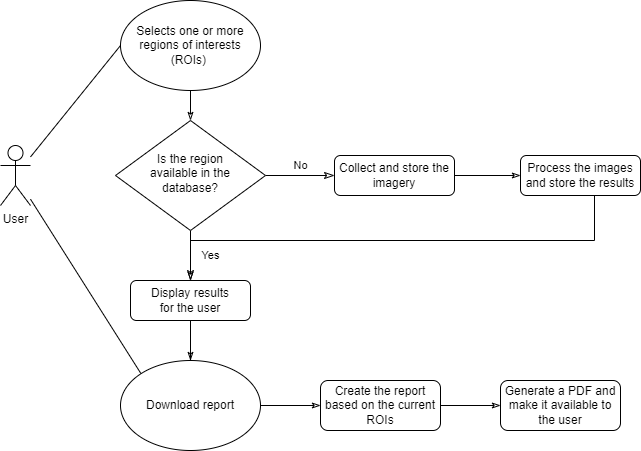

The diagram above was exported from draw.io. Its source (the exported page's mxGraphModel, read from the mxfile embedded in the PNG):
<mxGraphModel dx="1038" dy="641" grid="1" gridSize="10" guides="1" tooltips="1" connect="1" arrows="1" fold="1" page="1" pageScale="1" pageWidth="827" pageHeight="1169" math="0" shadow="0">
  <root>
    <mxCell id="WIyWlLk6GJQsqaUBKTNV-0" />
    <mxCell id="WIyWlLk6GJQsqaUBKTNV-1" parent="WIyWlLk6GJQsqaUBKTNV-0" />
    <mxCell id="WIyWlLk6GJQsqaUBKTNV-4" value="Yes" style="rounded=0;html=1;jettySize=auto;orthogonalLoop=1;fontSize=11;endArrow=classicThin;endFill=0;endSize=8;strokeWidth=1;shadow=0;labelBackgroundColor=none;edgeStyle=orthogonalEdgeStyle;entryX=0.5;entryY=0;entryDx=0;entryDy=0;" parent="WIyWlLk6GJQsqaUBKTNV-1" source="WIyWlLk6GJQsqaUBKTNV-6" target="LDA_SuiE7uUocmVl-_ci-10" edge="1">
      <mxGeometry y="20" relative="1" as="geometry">
        <mxPoint as="offset" />
        <mxPoint x="210" y="290" as="targetPoint" />
      </mxGeometry>
    </mxCell>
    <mxCell id="WIyWlLk6GJQsqaUBKTNV-5" value="No" style="edgeStyle=orthogonalEdgeStyle;rounded=0;html=1;jettySize=auto;orthogonalLoop=1;fontSize=11;endArrow=classicThin;endFill=0;endSize=8;strokeWidth=1;shadow=0;labelBackgroundColor=none;" parent="WIyWlLk6GJQsqaUBKTNV-1" source="WIyWlLk6GJQsqaUBKTNV-6" target="WIyWlLk6GJQsqaUBKTNV-7" edge="1">
      <mxGeometry y="10" relative="1" as="geometry">
        <mxPoint as="offset" />
      </mxGeometry>
    </mxCell>
    <mxCell id="WIyWlLk6GJQsqaUBKTNV-6" value="Is the region&lt;br&gt;available in the&lt;br&gt;database?" style="rhombus;whiteSpace=wrap;html=1;shadow=0;fontFamily=Helvetica;fontSize=12;align=center;strokeWidth=1;spacing=6;spacingTop=-4;" parent="WIyWlLk6GJQsqaUBKTNV-1" vertex="1">
      <mxGeometry x="135" y="140" width="150" height="110" as="geometry" />
    </mxCell>
    <mxCell id="LDA_SuiE7uUocmVl-_ci-1" value="" style="edgeStyle=orthogonalEdgeStyle;rounded=0;orthogonalLoop=1;jettySize=auto;html=1;endArrow=classicThin;endFill=0;" edge="1" parent="WIyWlLk6GJQsqaUBKTNV-1" source="WIyWlLk6GJQsqaUBKTNV-7" target="LDA_SuiE7uUocmVl-_ci-0">
      <mxGeometry relative="1" as="geometry" />
    </mxCell>
    <mxCell id="WIyWlLk6GJQsqaUBKTNV-7" value="Collect and store the imagery" style="rounded=1;whiteSpace=wrap;html=1;fontSize=12;glass=0;strokeWidth=1;shadow=0;" parent="WIyWlLk6GJQsqaUBKTNV-1" vertex="1">
      <mxGeometry x="354" y="175" width="120" height="40" as="geometry" />
    </mxCell>
    <mxCell id="LDA_SuiE7uUocmVl-_ci-9" style="edgeStyle=orthogonalEdgeStyle;rounded=0;orthogonalLoop=1;jettySize=auto;html=1;entryX=0.5;entryY=0;entryDx=0;entryDy=0;endArrow=classicThin;endFill=0;" edge="1" parent="WIyWlLk6GJQsqaUBKTNV-1" source="LDA_SuiE7uUocmVl-_ci-0" target="LDA_SuiE7uUocmVl-_ci-10">
      <mxGeometry relative="1" as="geometry">
        <mxPoint x="210" y="290" as="targetPoint" />
        <Array as="points">
          <mxPoint x="614" y="260" />
          <mxPoint x="210" y="260" />
        </Array>
      </mxGeometry>
    </mxCell>
    <mxCell id="LDA_SuiE7uUocmVl-_ci-0" value="Process the images and store the results" style="rounded=1;whiteSpace=wrap;html=1;fontSize=12;glass=0;strokeWidth=1;shadow=0;" vertex="1" parent="WIyWlLk6GJQsqaUBKTNV-1">
      <mxGeometry x="540" y="175" width="120" height="40" as="geometry" />
    </mxCell>
    <mxCell id="LDA_SuiE7uUocmVl-_ci-7" style="rounded=0;orthogonalLoop=1;jettySize=auto;html=1;entryX=0;entryY=0.5;entryDx=0;entryDy=0;endArrow=none;endFill=0;" edge="1" parent="WIyWlLk6GJQsqaUBKTNV-1" source="LDA_SuiE7uUocmVl-_ci-3" target="LDA_SuiE7uUocmVl-_ci-5">
      <mxGeometry relative="1" as="geometry" />
    </mxCell>
    <mxCell id="LDA_SuiE7uUocmVl-_ci-17" style="edgeStyle=none;rounded=0;orthogonalLoop=1;jettySize=auto;html=1;entryX=0;entryY=0;entryDx=0;entryDy=0;endArrow=none;endFill=0;" edge="1" parent="WIyWlLk6GJQsqaUBKTNV-1" source="LDA_SuiE7uUocmVl-_ci-3" target="LDA_SuiE7uUocmVl-_ci-11">
      <mxGeometry relative="1" as="geometry" />
    </mxCell>
    <mxCell id="LDA_SuiE7uUocmVl-_ci-3" value="User" style="shape=umlActor;verticalLabelPosition=bottom;verticalAlign=top;html=1;outlineConnect=0;" vertex="1" parent="WIyWlLk6GJQsqaUBKTNV-1">
      <mxGeometry x="20" y="165" width="30" height="60" as="geometry" />
    </mxCell>
    <mxCell id="LDA_SuiE7uUocmVl-_ci-6" style="edgeStyle=orthogonalEdgeStyle;rounded=0;orthogonalLoop=1;jettySize=auto;html=1;endArrow=classicThin;endFill=0;" edge="1" parent="WIyWlLk6GJQsqaUBKTNV-1" source="LDA_SuiE7uUocmVl-_ci-5" target="WIyWlLk6GJQsqaUBKTNV-6">
      <mxGeometry relative="1" as="geometry" />
    </mxCell>
    <mxCell id="LDA_SuiE7uUocmVl-_ci-5" value="&lt;span&gt;Selects one or more regions of interests (ROIs)&amp;nbsp;&lt;/span&gt;" style="ellipse;whiteSpace=wrap;html=1;" vertex="1" parent="WIyWlLk6GJQsqaUBKTNV-1">
      <mxGeometry x="140" y="20" width="140" height="90" as="geometry" />
    </mxCell>
    <mxCell id="LDA_SuiE7uUocmVl-_ci-12" style="edgeStyle=orthogonalEdgeStyle;rounded=0;orthogonalLoop=1;jettySize=auto;html=1;entryX=0.5;entryY=0;entryDx=0;entryDy=0;endArrow=none;endFill=0;" edge="1" parent="WIyWlLk6GJQsqaUBKTNV-1" source="LDA_SuiE7uUocmVl-_ci-10" target="LDA_SuiE7uUocmVl-_ci-11">
      <mxGeometry relative="1" as="geometry" />
    </mxCell>
    <mxCell id="LDA_SuiE7uUocmVl-_ci-13" value="" style="edgeStyle=orthogonalEdgeStyle;rounded=0;orthogonalLoop=1;jettySize=auto;html=1;endArrow=classicThin;endFill=0;" edge="1" parent="WIyWlLk6GJQsqaUBKTNV-1" source="LDA_SuiE7uUocmVl-_ci-10" target="LDA_SuiE7uUocmVl-_ci-11">
      <mxGeometry relative="1" as="geometry" />
    </mxCell>
    <mxCell id="LDA_SuiE7uUocmVl-_ci-10" value="Display results&lt;br&gt;for the user" style="rounded=1;whiteSpace=wrap;html=1;fontSize=12;glass=0;strokeWidth=1;shadow=0;" vertex="1" parent="WIyWlLk6GJQsqaUBKTNV-1">
      <mxGeometry x="150" y="300" width="120" height="40" as="geometry" />
    </mxCell>
    <mxCell id="LDA_SuiE7uUocmVl-_ci-19" style="edgeStyle=none;rounded=0;orthogonalLoop=1;jettySize=auto;html=1;exitX=1;exitY=0.5;exitDx=0;exitDy=0;entryX=0;entryY=0.5;entryDx=0;entryDy=0;endArrow=classicThin;endFill=0;" edge="1" parent="WIyWlLk6GJQsqaUBKTNV-1" source="LDA_SuiE7uUocmVl-_ci-11" target="LDA_SuiE7uUocmVl-_ci-18">
      <mxGeometry relative="1" as="geometry" />
    </mxCell>
    <mxCell id="LDA_SuiE7uUocmVl-_ci-11" value="&lt;span&gt;Download report&lt;/span&gt;" style="ellipse;whiteSpace=wrap;html=1;" vertex="1" parent="WIyWlLk6GJQsqaUBKTNV-1">
      <mxGeometry x="140" y="380" width="140" height="90" as="geometry" />
    </mxCell>
    <mxCell id="LDA_SuiE7uUocmVl-_ci-21" style="edgeStyle=none;rounded=0;orthogonalLoop=1;jettySize=auto;html=1;entryX=0;entryY=0.5;entryDx=0;entryDy=0;endArrow=classicThin;endFill=0;exitX=1;exitY=0.5;exitDx=0;exitDy=0;" edge="1" parent="WIyWlLk6GJQsqaUBKTNV-1" source="LDA_SuiE7uUocmVl-_ci-18" target="LDA_SuiE7uUocmVl-_ci-20">
      <mxGeometry relative="1" as="geometry" />
    </mxCell>
    <mxCell id="LDA_SuiE7uUocmVl-_ci-18" value="Create the report based on the current ROIs" style="rounded=1;whiteSpace=wrap;html=1;fontSize=12;glass=0;strokeWidth=1;shadow=0;" vertex="1" parent="WIyWlLk6GJQsqaUBKTNV-1">
      <mxGeometry x="340" y="400" width="120" height="50" as="geometry" />
    </mxCell>
    <mxCell id="LDA_SuiE7uUocmVl-_ci-20" value="Generate a PDF and make it available to the user" style="rounded=1;whiteSpace=wrap;html=1;fontSize=12;glass=0;strokeWidth=1;shadow=0;" vertex="1" parent="WIyWlLk6GJQsqaUBKTNV-1">
      <mxGeometry x="520" y="400" width="120" height="50" as="geometry" />
    </mxCell>
  </root>
</mxGraphModel>